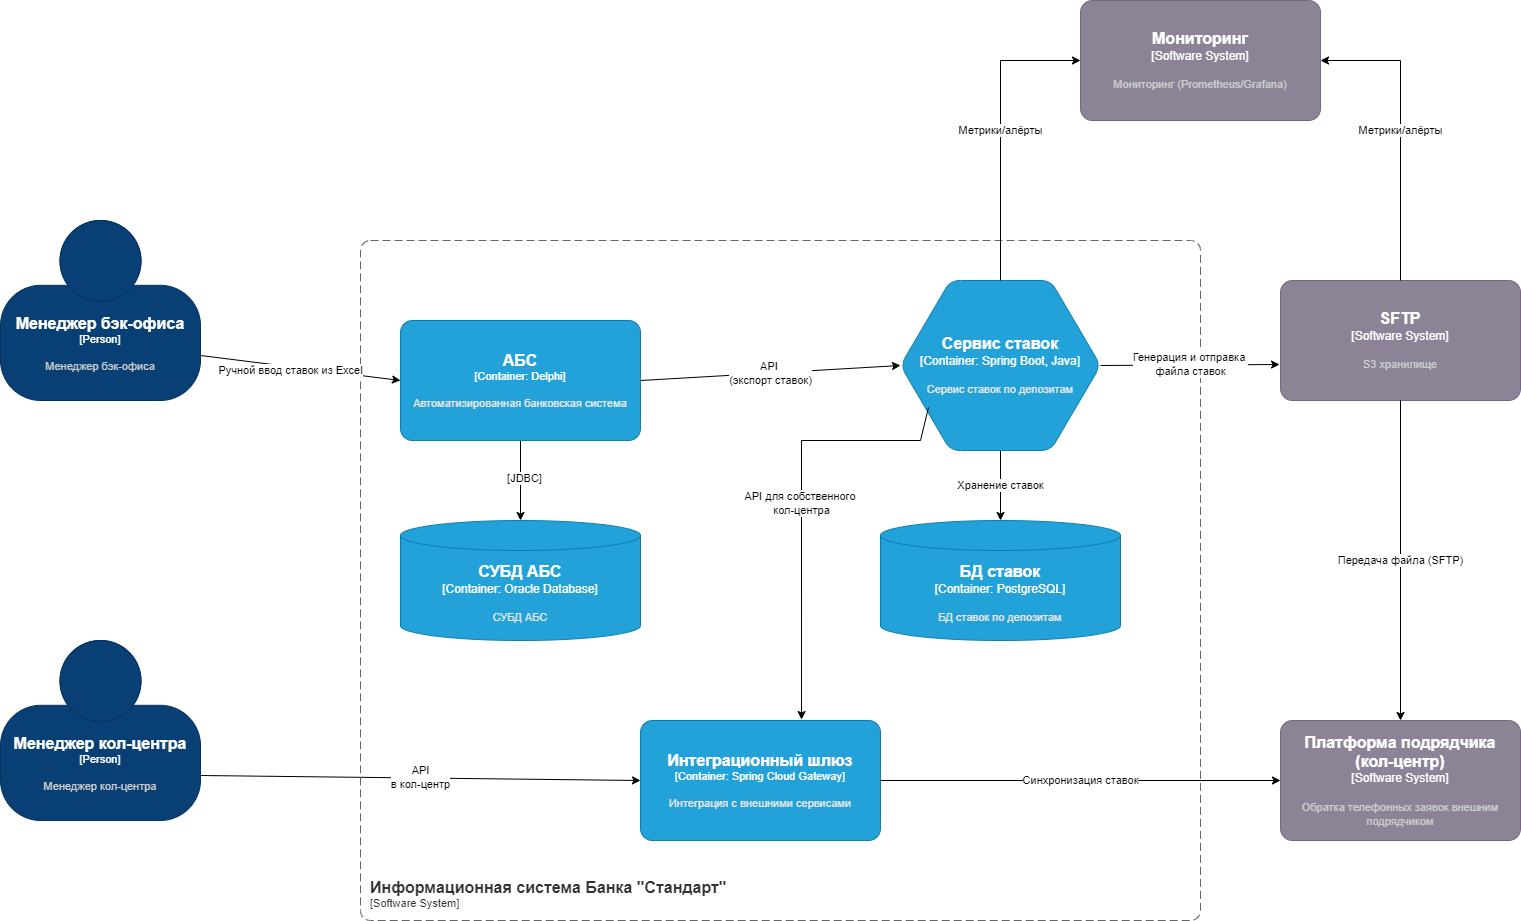

The diagram above was exported from draw.io. Its source (the exported page's mxGraphModel, read from the mxfile embedded in the PNG):
<mxGraphModel dx="1434" dy="2490" grid="1" gridSize="10" guides="1" tooltips="1" connect="1" arrows="1" fold="1" page="1" pageScale="1" pageWidth="1169" pageHeight="827" math="0" shadow="0">
  <root>
    <mxCell id="0" />
    <mxCell id="1" parent="0" />
    <mxCell id="22" value="Хранение ставок" style="endArrow=classic;html=1;rounded=0;entryX=0.5;entryY=0;entryDx=0;entryDy=0;entryPerimeter=0;exitX=0.5;exitY=1;exitDx=0;exitDy=0;exitPerimeter=0;" parent="1" source="B6pDd6NG-lSpyGQQlDam-34" target="KS7C4TT05lRZA38Ce-Y6-32" edge="1">
      <mxGeometry width="50" height="50" relative="1" as="geometry">
        <mxPoint x="1670" y="-70" as="sourcePoint" />
        <mxPoint x="510" y="-20" as="targetPoint" />
        <Array as="points" />
      </mxGeometry>
    </mxCell>
    <mxCell id="27" value="API&lt;br&gt;в кол-центр" style="endArrow=classic;html=1;rounded=0;exitX=1;exitY=0.75;exitDx=0;exitDy=0;exitPerimeter=0;entryX=0;entryY=0.5;entryDx=0;entryDy=0;entryPerimeter=0;" parent="1" source="91j6lTTL8Fth3mQRJ_zZ-33" target="B6pDd6NG-lSpyGQQlDam-39" edge="1">
      <mxGeometry width="50" height="50" relative="1" as="geometry">
        <mxPoint x="-20" y="-20" as="sourcePoint" />
        <mxPoint x="30" y="-20" as="targetPoint" />
      </mxGeometry>
    </mxCell>
    <mxCell id="30" value="API&amp;nbsp;&lt;div&gt;(экспорт ставок)&lt;/div&gt;" style="endArrow=classic;html=1;rounded=0;exitX=1;exitY=0.5;exitDx=0;exitDy=0;exitPerimeter=0;entryX=0;entryY=0.5;entryDx=0;entryDy=0;entryPerimeter=0;" parent="1" source="B6pDd6NG-lSpyGQQlDam-41" edge="1" target="B6pDd6NG-lSpyGQQlDam-34">
      <mxGeometry width="50" height="50" relative="1" as="geometry">
        <mxPoint x="750" y="50" as="sourcePoint" />
        <mxPoint x="770" y="-80" as="targetPoint" />
        <Array as="points" />
        <mxPoint as="offset" />
      </mxGeometry>
    </mxCell>
    <object placeholders="1" c4Name="Менеджер кол-центра" c4Type="Person" c4Description="Менеджер кол-центра" label="&lt;font style=&quot;font-size: 16px&quot;&gt;&lt;b&gt;%c4Name%&lt;/b&gt;&lt;/font&gt;&lt;div&gt;[%c4Type%]&lt;/div&gt;&lt;br&gt;&lt;div&gt;&lt;font style=&quot;font-size: 11px&quot;&gt;&lt;font color=&quot;#cccccc&quot;&gt;%c4Description%&lt;/font&gt;&lt;/div&gt;" id="91j6lTTL8Fth3mQRJ_zZ-33">
      <mxCell style="html=1;fontSize=11;dashed=0;whiteSpace=wrap;fillColor=#083F75;strokeColor=#06315C;fontColor=#ffffff;shape=mxgraph.c4.person2;align=center;metaEdit=1;points=[[0.5,0,0],[1,0.5,0],[1,0.75,0],[0.75,1,0],[0.5,1,0],[0.25,1,0],[0,0.75,0],[0,0.5,0]];resizable=0;" parent="1" vertex="1">
        <mxGeometry x="40" y="-320" width="200" height="180" as="geometry" />
      </mxCell>
    </object>
    <object placeholders="1" c4Name="Менеджер бэк-офиса" c4Type="Person" c4Description="Менеджер бэк-офиса" label="&lt;font style=&quot;font-size: 16px&quot;&gt;&lt;b&gt;%c4Name%&lt;/b&gt;&lt;/font&gt;&lt;div&gt;[%c4Type%]&lt;/div&gt;&lt;br&gt;&lt;div&gt;&lt;font style=&quot;font-size: 11px&quot;&gt;&lt;font color=&quot;#cccccc&quot;&gt;%c4Description%&lt;/font&gt;&lt;/div&gt;" id="91j6lTTL8Fth3mQRJ_zZ-34">
      <mxCell style="html=1;fontSize=11;dashed=0;whiteSpace=wrap;fillColor=#083F75;strokeColor=#06315C;fontColor=#ffffff;shape=mxgraph.c4.person2;align=center;metaEdit=1;points=[[0.5,0,0],[1,0.5,0],[1,0.75,0],[0.75,1,0],[0.5,1,0],[0.25,1,0],[0,0.75,0],[0,0.5,0]];resizable=0;" parent="1" vertex="1">
        <mxGeometry x="40" y="-740" width="200" height="180" as="geometry" />
      </mxCell>
    </object>
    <object placeholders="1" c4Name="Информационная система Банка &quot;Стандарт&quot;" c4Type="SystemScopeBoundary" c4Application="Software System" label="&lt;font style=&quot;font-size: 16px&quot;&gt;&lt;b&gt;&lt;div style=&quot;text-align: left&quot;&gt;%c4Name%&lt;/div&gt;&lt;/b&gt;&lt;/font&gt;&lt;div style=&quot;text-align: left&quot;&gt;[%c4Application%]&lt;/div&gt;" id="91j6lTTL8Fth3mQRJ_zZ-35">
      <mxCell style="rounded=1;fontSize=11;whiteSpace=wrap;html=1;dashed=1;arcSize=20;fillColor=none;strokeColor=#666666;fontColor=#333333;labelBackgroundColor=none;align=left;verticalAlign=bottom;labelBorderColor=none;spacingTop=0;spacing=10;dashPattern=8 4;metaEdit=1;rotatable=0;perimeter=rectanglePerimeter;noLabel=0;labelPadding=0;allowArrows=0;connectable=0;expand=0;recursiveResize=0;editable=1;pointerEvents=0;absoluteArcSize=1;points=[[0.25,0,0],[0.5,0,0],[0.75,0,0],[1,0.25,0],[1,0.5,0],[1,0.75,0],[0.75,1,0],[0.5,1,0],[0.25,1,0],[0,0.75,0],[0,0.5,0],[0,0.25,0]];" parent="1" vertex="1">
        <mxGeometry x="400" y="-720" width="840" height="680" as="geometry" />
      </mxCell>
    </object>
    <object placeholders="1" c4Name="Сервис ставок" c4Type="Container" c4Technology="Spring Boot, Java" c4Description="Сервис ставок по депозитам" label="&lt;font style=&quot;font-size: 16px&quot;&gt;&lt;b&gt;%c4Name%&lt;/b&gt;&lt;/font&gt;&lt;div&gt;[%c4Type%:&amp;nbsp;%c4Technology%]&lt;/div&gt;&lt;br&gt;&lt;div&gt;&lt;font style=&quot;font-size: 11px&quot;&gt;&lt;font color=&quot;#E6E6E6&quot;&gt;%c4Description%&lt;/font&gt;&lt;/div&gt;" id="B6pDd6NG-lSpyGQQlDam-34">
      <mxCell style="shape=hexagon;size=50;perimeter=hexagonPerimeter2;whiteSpace=wrap;html=1;fixedSize=1;rounded=1;labelBackgroundColor=none;fillColor=#23A2D9;fontSize=12;fontColor=#ffffff;align=center;strokeColor=#0E7DAD;metaEdit=1;points=[[0.5,0,0],[1,0.25,0],[1,0.5,0],[1,0.75,0],[0.5,1,0],[0,0.75,0],[0,0.5,0],[0,0.25,0]];resizable=0;" parent="1" vertex="1">
        <mxGeometry x="940" y="-680" width="200" height="170" as="geometry" />
      </mxCell>
    </object>
    <object placeholders="1" c4Name="Интеграционный шлюз" c4Type="Container" c4Technology="Spring Cloud Gateway" c4Description="Интеграция с внешними сервисами" label="&lt;font style=&quot;font-size: 16px&quot;&gt;&lt;b&gt;%c4Name%&lt;/b&gt;&lt;/font&gt;&lt;div&gt;[%c4Type%: %c4Technology%]&lt;/div&gt;&lt;br&gt;&lt;div&gt;&lt;font style=&quot;font-size: 11px&quot;&gt;&lt;font color=&quot;#E6E6E6&quot;&gt;%c4Description%&lt;/font&gt;&lt;/div&gt;" id="B6pDd6NG-lSpyGQQlDam-39">
      <mxCell style="rounded=1;whiteSpace=wrap;html=1;fontSize=11;labelBackgroundColor=none;fillColor=#23A2D9;fontColor=#ffffff;align=center;arcSize=10;strokeColor=#0E7DAD;metaEdit=1;resizable=0;points=[[0.25,0,0],[0.5,0,0],[0.75,0,0],[1,0.25,0],[1,0.5,0],[1,0.75,0],[0.75,1,0],[0.5,1,0],[0.25,1,0],[0,0.75,0],[0,0.5,0],[0,0.25,0]];" parent="1" vertex="1">
        <mxGeometry x="680" y="-240" width="240" height="120" as="geometry" />
      </mxCell>
    </object>
    <object placeholders="1" c4Name="SFTP" c4Type="Software System" c4Description="S3 хранилище" label="&lt;font style=&quot;font-size: 16px&quot;&gt;&lt;b&gt;%c4Name%&lt;/b&gt;&lt;/font&gt;&lt;div&gt;[%c4Type%]&lt;/div&gt;&lt;br&gt;&lt;div&gt;&lt;font style=&quot;font-size: 11px&quot;&gt;&lt;font color=&quot;#cccccc&quot;&gt;%c4Description%&lt;/font&gt;&lt;/div&gt;" id="B6pDd6NG-lSpyGQQlDam-40">
      <mxCell style="rounded=1;whiteSpace=wrap;html=1;labelBackgroundColor=none;fillColor=#8C8496;fontColor=#ffffff;align=center;arcSize=10;strokeColor=#736782;metaEdit=1;resizable=0;points=[[0.25,0,0],[0.5,0,0],[0.75,0,0],[1,0.25,0],[1,0.5,0],[1,0.75,0],[0.75,1,0],[0.5,1,0],[0.25,1,0],[0,0.75,0],[0,0.5,0],[0,0.25,0]];" parent="1" vertex="1">
        <mxGeometry x="1320" y="-680" width="240" height="120" as="geometry" />
      </mxCell>
    </object>
    <mxCell id="29" value="Ручной ввод ставок из Excel" style="endArrow=classic;html=1;rounded=0;exitX=1;exitY=0.75;exitDx=0;exitDy=0;exitPerimeter=0;entryX=0;entryY=0.5;entryDx=0;entryDy=0;entryPerimeter=0;" parent="1" source="91j6lTTL8Fth3mQRJ_zZ-34" target="B6pDd6NG-lSpyGQQlDam-41" edge="1">
      <mxGeometry x="-0.0954" y="-4" width="50" height="50" relative="1" as="geometry">
        <mxPoint x="-20" y="-20" as="sourcePoint" />
        <mxPoint x="30" y="-20" as="targetPoint" />
        <mxPoint as="offset" />
      </mxGeometry>
    </mxCell>
    <mxCell id="B6pDd6NG-lSpyGQQlDam-43" style="edgeStyle=orthogonalEdgeStyle;rounded=0;orthogonalLoop=1;jettySize=auto;html=1;exitX=0.5;exitY=1;exitDx=0;exitDy=0;exitPerimeter=0;" parent="1" source="B6pDd6NG-lSpyGQQlDam-41" target="B6pDd6NG-lSpyGQQlDam-42" edge="1">
      <mxGeometry relative="1" as="geometry" />
    </mxCell>
    <mxCell id="B6pDd6NG-lSpyGQQlDam-44" value="[JDBC]" style="edgeLabel;html=1;align=center;verticalAlign=middle;resizable=0;points=[];" parent="B6pDd6NG-lSpyGQQlDam-43" vertex="1" connectable="0">
      <mxGeometry x="-0.075" y="3" relative="1" as="geometry">
        <mxPoint as="offset" />
      </mxGeometry>
    </mxCell>
    <object placeholders="1" c4Name="АБС" c4Type="Container" c4Technology="Delphi" c4Description="Автоматизированная банковская система" label="&lt;font style=&quot;font-size: 16px&quot;&gt;&lt;b&gt;%c4Name%&lt;/b&gt;&lt;/font&gt;&lt;div&gt;[%c4Type%: %c4Technology%]&lt;/div&gt;&lt;br&gt;&lt;div&gt;&lt;font style=&quot;font-size: 11px&quot;&gt;&lt;font color=&quot;#E6E6E6&quot;&gt;%c4Description%&lt;/font&gt;&lt;/div&gt;" id="B6pDd6NG-lSpyGQQlDam-41">
      <mxCell style="rounded=1;whiteSpace=wrap;html=1;fontSize=11;labelBackgroundColor=none;fillColor=#23A2D9;fontColor=#ffffff;align=center;arcSize=10;strokeColor=#0E7DAD;metaEdit=1;resizable=0;points=[[0.25,0,0],[0.5,0,0],[0.75,0,0],[1,0.25,0],[1,0.5,0],[1,0.75,0],[0.75,1,0],[0.5,1,0],[0.25,1,0],[0,0.75,0],[0,0.5,0],[0,0.25,0]];" parent="1" vertex="1">
        <mxGeometry x="440" y="-640" width="240" height="120" as="geometry" />
      </mxCell>
    </object>
    <object placeholders="1" c4Name="СУБД АБС" c4Type="Container" c4Technology="Oracle Database" c4Description="СУБД АБС" label="&lt;font style=&quot;font-size: 16px&quot;&gt;&lt;b&gt;%c4Name%&lt;/b&gt;&lt;/font&gt;&lt;div&gt;[%c4Type%:&amp;nbsp;%c4Technology%]&lt;/div&gt;&lt;br&gt;&lt;div&gt;&lt;font style=&quot;font-size: 11px&quot;&gt;&lt;font color=&quot;#E6E6E6&quot;&gt;%c4Description%&lt;/font&gt;&lt;/div&gt;" id="B6pDd6NG-lSpyGQQlDam-42">
      <mxCell style="shape=cylinder3;size=15;whiteSpace=wrap;html=1;boundedLbl=1;rounded=0;labelBackgroundColor=none;fillColor=#23A2D9;fontSize=12;fontColor=#ffffff;align=center;strokeColor=#0E7DAD;metaEdit=1;points=[[0.5,0,0],[1,0.25,0],[1,0.5,0],[1,0.75,0],[0.5,1,0],[0,0.75,0],[0,0.5,0],[0,0.25,0]];resizable=0;" parent="1" vertex="1">
        <mxGeometry x="440" y="-440" width="240" height="120" as="geometry" />
      </mxCell>
    </object>
    <object placeholders="1" c4Name="Платформа подрядчика&#10;(кол-центр)" c4Type="Software System" c4Description="Обратка телефонных заявок внешним подрядчиком" label="&lt;font style=&quot;font-size: 16px&quot;&gt;&lt;b&gt;%c4Name%&lt;/b&gt;&lt;/font&gt;&lt;div&gt;[%c4Type%]&lt;/div&gt;&lt;br&gt;&lt;div&gt;&lt;font style=&quot;font-size: 11px&quot;&gt;&lt;font color=&quot;#cccccc&quot;&gt;%c4Description%&lt;/font&gt;&lt;/div&gt;" id="B6pDd6NG-lSpyGQQlDam-46">
      <mxCell style="rounded=1;whiteSpace=wrap;html=1;labelBackgroundColor=none;fillColor=#8C8496;fontColor=#ffffff;align=center;arcSize=10;strokeColor=#736782;metaEdit=1;resizable=0;points=[[0.25,0,0],[0.5,0,0],[0.75,0,0],[1,0.25,0],[1,0.5,0],[1,0.75,0],[0.75,1,0],[0.5,1,0],[0.25,1,0],[0,0.75,0],[0,0.5,0],[0,0.25,0]];" parent="1" vertex="1">
        <mxGeometry x="1320" y="-240" width="240" height="120" as="geometry" />
      </mxCell>
    </object>
    <mxCell id="28" value="Генерация и отправка&amp;nbsp;&lt;div&gt;файла ставок&lt;/div&gt;" style="endArrow=classic;html=1;rounded=0;exitX=1;exitY=0.5;exitDx=0;exitDy=0;exitPerimeter=0;entryX=-0.004;entryY=0.7;entryDx=0;entryDy=0;entryPerimeter=0;" parent="1" source="B6pDd6NG-lSpyGQQlDam-34" target="B6pDd6NG-lSpyGQQlDam-40" edge="1">
      <mxGeometry x="0.0015" width="50" height="50" relative="1" as="geometry">
        <mxPoint y="460" as="sourcePoint" />
        <mxPoint x="50" y="460" as="targetPoint" />
        <mxPoint as="offset" />
      </mxGeometry>
    </mxCell>
    <object placeholders="1" c4Name="БД ставок" c4Type="Container" c4Technology="PostgreSQL" c4Description="БД ставок по депозитам" label="&lt;font style=&quot;font-size: 16px&quot;&gt;&lt;b&gt;%c4Name%&lt;/b&gt;&lt;/font&gt;&lt;div&gt;[%c4Type%:&amp;nbsp;%c4Technology%]&lt;/div&gt;&lt;br&gt;&lt;div&gt;&lt;font style=&quot;font-size: 11px&quot;&gt;&lt;font color=&quot;#E6E6E6&quot;&gt;%c4Description%&lt;/font&gt;&lt;/div&gt;" id="KS7C4TT05lRZA38Ce-Y6-32">
      <mxCell style="shape=cylinder3;size=15;whiteSpace=wrap;html=1;boundedLbl=1;rounded=0;labelBackgroundColor=none;fillColor=#23A2D9;fontSize=12;fontColor=#ffffff;align=center;strokeColor=#0E7DAD;metaEdit=1;points=[[0.5,0,0],[1,0.25,0],[1,0.5,0],[1,0.75,0],[0.5,1,0],[0,0.75,0],[0,0.5,0],[0,0.25,0]];resizable=0;" vertex="1" parent="1">
        <mxGeometry x="920" y="-440" width="240" height="120" as="geometry" />
      </mxCell>
    </object>
    <mxCell id="KS7C4TT05lRZA38Ce-Y6-33" value="API для собственного&amp;nbsp;&lt;div&gt;кол-центра&lt;/div&gt;" style="endArrow=classic;html=1;rounded=0;entryX=0.671;entryY=-0.008;entryDx=0;entryDy=0;entryPerimeter=0;exitX=0.14;exitY=0.747;exitDx=0;exitDy=0;exitPerimeter=0;" edge="1" parent="1" source="B6pDd6NG-lSpyGQQlDam-34" target="B6pDd6NG-lSpyGQQlDam-39">
      <mxGeometry width="50" height="50" relative="1" as="geometry">
        <mxPoint x="1050" y="-500" as="sourcePoint" />
        <mxPoint x="1050" y="-430" as="targetPoint" />
        <Array as="points">
          <mxPoint x="960" y="-520" />
          <mxPoint x="841" y="-520" />
        </Array>
        <mxPoint as="offset" />
      </mxGeometry>
    </mxCell>
    <mxCell id="KS7C4TT05lRZA38Ce-Y6-35" value="Синхронизация ставок" style="endArrow=classic;html=1;rounded=0;entryX=0;entryY=0.5;entryDx=0;entryDy=0;entryPerimeter=0;exitX=1;exitY=0.5;exitDx=0;exitDy=0;exitPerimeter=0;" edge="1" parent="1" source="B6pDd6NG-lSpyGQQlDam-39" target="B6pDd6NG-lSpyGQQlDam-46">
      <mxGeometry width="50" height="50" relative="1" as="geometry">
        <mxPoint x="1010" y="-170" as="sourcePoint" />
        <mxPoint x="690" y="-170" as="targetPoint" />
        <mxPoint as="offset" />
      </mxGeometry>
    </mxCell>
    <mxCell id="KS7C4TT05lRZA38Ce-Y6-37" value="Передача файла (SFTP)" style="endArrow=classic;html=1;rounded=0;entryX=0.5;entryY=0;entryDx=0;entryDy=0;entryPerimeter=0;exitX=0.5;exitY=1;exitDx=0;exitDy=0;exitPerimeter=0;" edge="1" parent="1" source="B6pDd6NG-lSpyGQQlDam-40" target="B6pDd6NG-lSpyGQQlDam-46">
      <mxGeometry width="50" height="50" relative="1" as="geometry">
        <mxPoint x="930" y="-170" as="sourcePoint" />
        <mxPoint x="1330" y="-170" as="targetPoint" />
        <mxPoint as="offset" />
      </mxGeometry>
    </mxCell>
    <object placeholders="1" c4Name="Мониторинг" c4Type="Software System" c4Description="Мониторинг (Prometheus/Grafana)" label="&lt;font style=&quot;font-size: 16px&quot;&gt;&lt;b&gt;%c4Name%&lt;/b&gt;&lt;/font&gt;&lt;div&gt;[%c4Type%]&lt;/div&gt;&lt;br&gt;&lt;div&gt;&lt;font style=&quot;font-size: 11px&quot;&gt;&lt;font color=&quot;#cccccc&quot;&gt;%c4Description%&lt;/font&gt;&lt;/div&gt;" id="KS7C4TT05lRZA38Ce-Y6-38">
      <mxCell style="rounded=1;whiteSpace=wrap;html=1;labelBackgroundColor=none;fillColor=#8C8496;fontColor=#ffffff;align=center;arcSize=10;strokeColor=#736782;metaEdit=1;resizable=0;points=[[0.25,0,0],[0.5,0,0],[0.75,0,0],[1,0.25,0],[1,0.5,0],[1,0.75,0],[0.75,1,0],[0.5,1,0],[0.25,1,0],[0,0.75,0],[0,0.5,0],[0,0.25,0]];" vertex="1" parent="1">
        <mxGeometry x="1120" y="-960" width="240" height="120" as="geometry" />
      </mxCell>
    </object>
    <mxCell id="KS7C4TT05lRZA38Ce-Y6-39" value="Метрики/алёрты" style="endArrow=classic;html=1;rounded=0;labelBackgroundColor=default;exitX=0.5;exitY=0;exitDx=0;exitDy=0;exitPerimeter=0;entryX=0;entryY=0.5;entryDx=0;entryDy=0;entryPerimeter=0;" edge="1" parent="1" source="B6pDd6NG-lSpyGQQlDam-34" target="KS7C4TT05lRZA38Ce-Y6-38">
      <mxGeometry width="50" height="50" relative="1" as="geometry">
        <mxPoint x="1073" y="-484" as="sourcePoint" />
        <mxPoint x="1480" y="-440" as="targetPoint" />
        <Array as="points">
          <mxPoint x="1040" y="-900" />
        </Array>
      </mxGeometry>
    </mxCell>
    <mxCell id="KS7C4TT05lRZA38Ce-Y6-40" value="Метрики/алёрты" style="endArrow=classic;html=1;rounded=0;labelBackgroundColor=default;exitX=0.5;exitY=0;exitDx=0;exitDy=0;exitPerimeter=0;entryX=1;entryY=0.5;entryDx=0;entryDy=0;entryPerimeter=0;" edge="1" parent="1" source="B6pDd6NG-lSpyGQQlDam-40" target="KS7C4TT05lRZA38Ce-Y6-38">
      <mxGeometry width="50" height="50" relative="1" as="geometry">
        <mxPoint x="1050" y="-670" as="sourcePoint" />
        <mxPoint x="1130" y="-890" as="targetPoint" />
        <Array as="points">
          <mxPoint x="1440" y="-900" />
        </Array>
      </mxGeometry>
    </mxCell>
  </root>
</mxGraphModel>